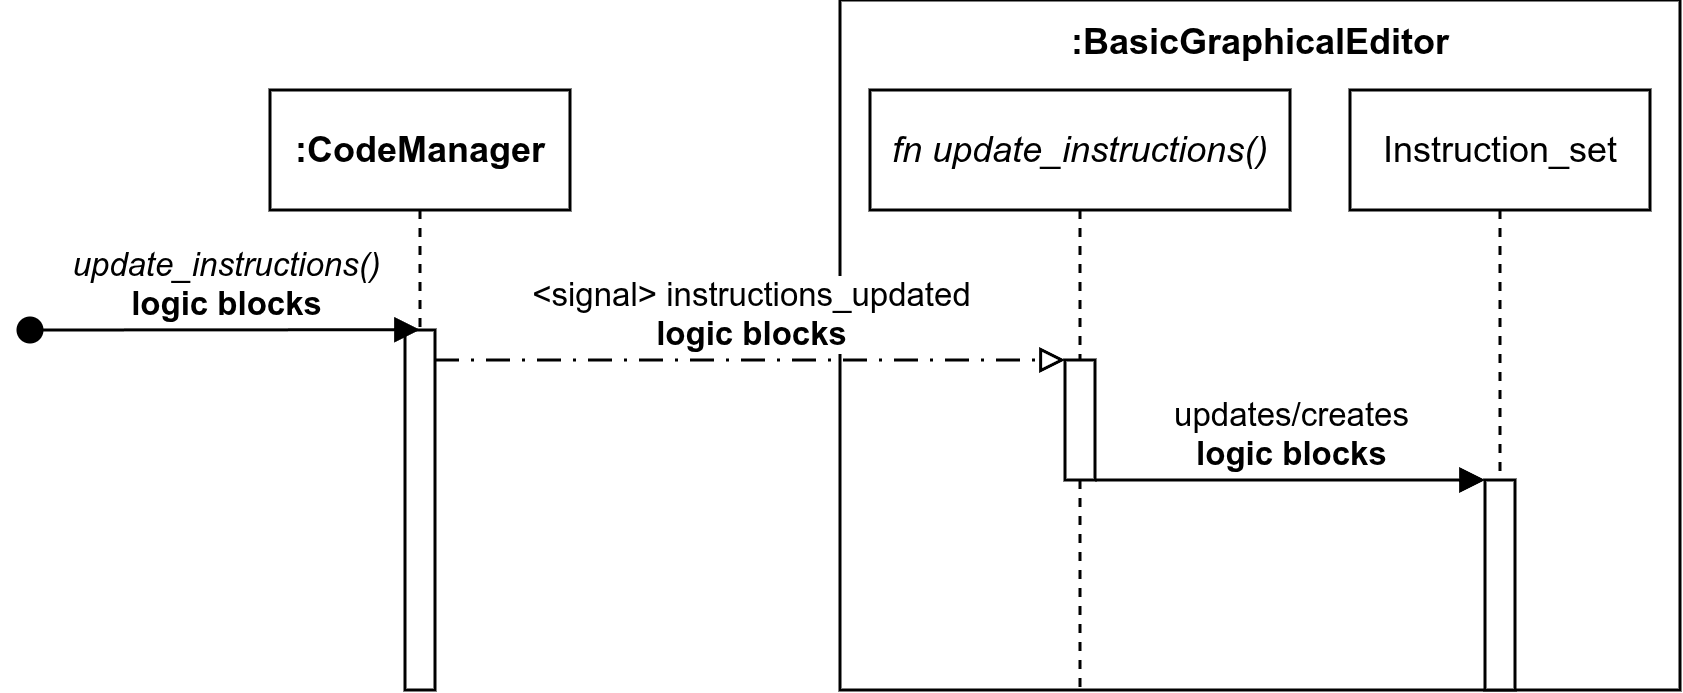

The diagram above was exported from draw.io. Its source (the exported page's mxGraphModel, read from the mxfile embedded in the PNG):
<mxGraphModel dx="1378" dy="572" grid="1" gridSize="10" guides="1" tooltips="1" connect="1" arrows="1" fold="1" page="0" pageScale="1" pageWidth="827" pageHeight="1169" math="0" shadow="0">
  <root>
    <mxCell id="0" />
    <mxCell id="1" parent="0" />
    <mxCell id="uHablipFraLYSrIFIaAw-1" parent="1" style="rounded=0;whiteSpace=wrap;html=1;verticalAlign=top;fillColor=none;" value="&lt;b&gt;:BasicGraphicalEditor&lt;/b&gt;" vertex="1">
      <mxGeometry height="230" width="280" x="220" y="250" as="geometry" />
    </mxCell>
    <mxCell id="uHablipFraLYSrIFIaAw-2" parent="1" style="shape=umlLifeline;perimeter=lifelinePerimeter;whiteSpace=wrap;html=1;container=0;dropTarget=0;collapsible=0;recursiveResize=0;outlineConnect=0;portConstraint=eastwest;newEdgeStyle={&quot;edgeStyle&quot;:&quot;elbowEdgeStyle&quot;,&quot;elbow&quot;:&quot;vertical&quot;,&quot;curved&quot;:0,&quot;rounded&quot;:0};" value="&lt;b&gt;:CodeManager&lt;/b&gt;" vertex="1">
      <mxGeometry height="200" width="100" x="30" y="280" as="geometry" />
    </mxCell>
    <mxCell id="uHablipFraLYSrIFIaAw-3" parent="uHablipFraLYSrIFIaAw-2" style="html=1;points=[];perimeter=orthogonalPerimeter;outlineConnect=0;targetShapes=umlLifeline;portConstraint=eastwest;newEdgeStyle={&quot;edgeStyle&quot;:&quot;elbowEdgeStyle&quot;,&quot;elbow&quot;:&quot;vertical&quot;,&quot;curved&quot;:0,&quot;rounded&quot;:0};" value="" vertex="1">
      <mxGeometry height="120" width="10" x="45" y="80" as="geometry" />
    </mxCell>
    <mxCell id="uHablipFraLYSrIFIaAw-4" edge="1" parent="uHablipFraLYSrIFIaAw-2" style="html=1;verticalAlign=bottom;startArrow=oval;endArrow=block;startSize=8;edgeStyle=elbowEdgeStyle;elbow=vertical;curved=0;rounded=0;" target="uHablipFraLYSrIFIaAw-3" value="&lt;i&gt;update_instructions()&lt;/i&gt;&lt;div&gt;&lt;b&gt;logic blocks&lt;/b&gt;&lt;/div&gt;">
      <mxGeometry relative="1" as="geometry">
        <mxPoint x="-80" y="80" as="sourcePoint" />
      </mxGeometry>
    </mxCell>
    <mxCell id="uHablipFraLYSrIFIaAw-5" parent="1" style="shape=umlLifeline;perimeter=lifelinePerimeter;whiteSpace=wrap;html=1;container=0;dropTarget=0;collapsible=0;recursiveResize=0;outlineConnect=0;portConstraint=eastwest;newEdgeStyle={&quot;edgeStyle&quot;:&quot;elbowEdgeStyle&quot;,&quot;elbow&quot;:&quot;vertical&quot;,&quot;curved&quot;:0,&quot;rounded&quot;:0};" value="&lt;i&gt;fn&amp;nbsp;update_instructions()&lt;/i&gt;" vertex="1">
      <mxGeometry height="200" width="140" x="230" y="280" as="geometry" />
    </mxCell>
    <mxCell id="uHablipFraLYSrIFIaAw-6" parent="uHablipFraLYSrIFIaAw-5" style="html=1;points=[];perimeter=orthogonalPerimeter;outlineConnect=0;targetShapes=umlLifeline;portConstraint=eastwest;newEdgeStyle={&quot;edgeStyle&quot;:&quot;elbowEdgeStyle&quot;,&quot;elbow&quot;:&quot;vertical&quot;,&quot;curved&quot;:0,&quot;rounded&quot;:0};" value="" vertex="1">
      <mxGeometry height="40" width="10" x="65" y="90" as="geometry" />
    </mxCell>
    <mxCell id="uHablipFraLYSrIFIaAw-7" edge="1" parent="1" source="uHablipFraLYSrIFIaAw-3" style="html=1;verticalAlign=bottom;endArrow=block;edgeStyle=elbowEdgeStyle;elbow=vertical;curved=0;rounded=0;dashed=1;dashPattern=8 4 1 4;endFill=0;" target="uHablipFraLYSrIFIaAw-6" value="&amp;lt;signal&amp;gt; instructions_updated&lt;div&gt;&lt;b&gt;logic blocks&lt;/b&gt;&lt;/div&gt;">
      <mxGeometry relative="1" as="geometry">
        <Array as="points">
          <mxPoint x="115" y="370" />
          <mxPoint x="360" y="390" />
        </Array>
        <mxPoint x="100" y="370" as="sourcePoint" />
        <mxPoint x="315" y="380" as="targetPoint" />
      </mxGeometry>
    </mxCell>
    <mxCell id="uHablipFraLYSrIFIaAw-8" parent="1" style="shape=umlLifeline;perimeter=lifelinePerimeter;whiteSpace=wrap;html=1;container=0;dropTarget=0;collapsible=0;recursiveResize=0;outlineConnect=0;portConstraint=eastwest;newEdgeStyle={&quot;edgeStyle&quot;:&quot;elbowEdgeStyle&quot;,&quot;elbow&quot;:&quot;vertical&quot;,&quot;curved&quot;:0,&quot;rounded&quot;:0};" value="Instruction_set" vertex="1">
      <mxGeometry height="200" width="100" x="390" y="280" as="geometry" />
    </mxCell>
    <mxCell id="uHablipFraLYSrIFIaAw-9" parent="uHablipFraLYSrIFIaAw-8" style="html=1;points=[];perimeter=orthogonalPerimeter;outlineConnect=0;targetShapes=umlLifeline;portConstraint=eastwest;newEdgeStyle={&quot;edgeStyle&quot;:&quot;elbowEdgeStyle&quot;,&quot;elbow&quot;:&quot;vertical&quot;,&quot;curved&quot;:0,&quot;rounded&quot;:0};" value="" vertex="1">
      <mxGeometry height="70" width="10" x="45" y="130" as="geometry" />
    </mxCell>
    <mxCell id="uHablipFraLYSrIFIaAw-10" edge="1" parent="1" style="html=1;verticalAlign=bottom;endArrow=block;edgeStyle=elbowEdgeStyle;elbow=vertical;curved=0;rounded=0;" target="uHablipFraLYSrIFIaAw-9" value="updates/creates&lt;div&gt;&lt;b&gt;logic blocks&lt;/b&gt;&lt;/div&gt;">
      <mxGeometry relative="1" as="geometry">
        <Array as="points">
          <mxPoint x="310" y="410" />
        </Array>
        <mxPoint x="305" y="410" as="sourcePoint" />
        <mxPoint x="430" y="410" as="targetPoint" />
      </mxGeometry>
    </mxCell>
  </root>
</mxGraphModel>